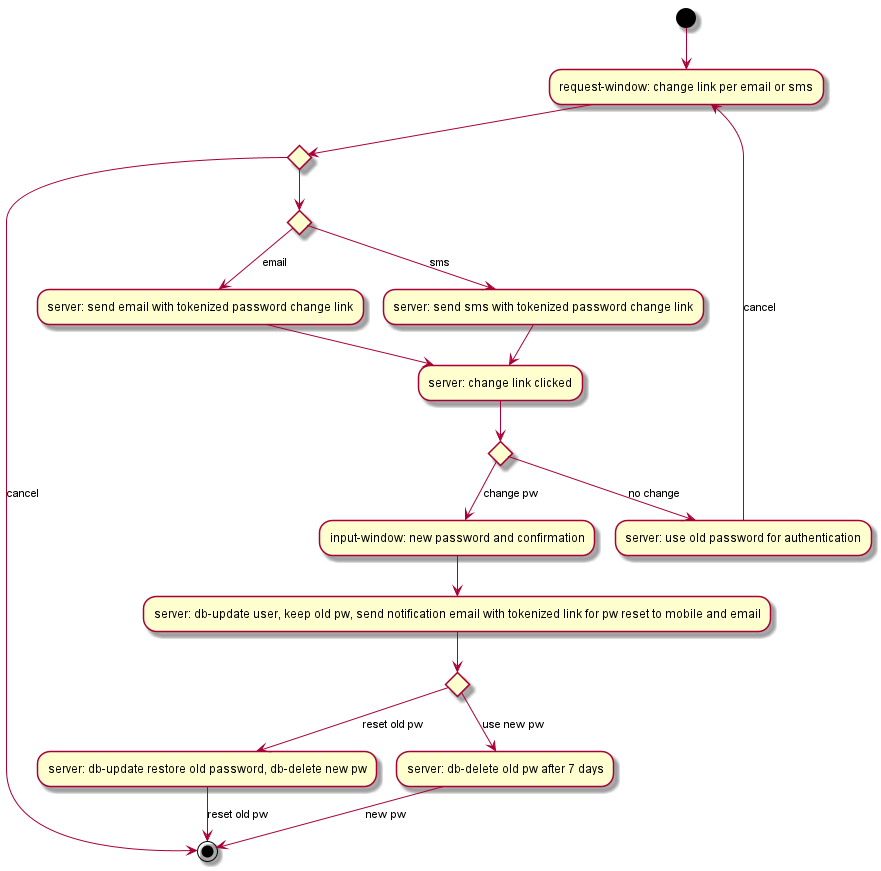

The diagram above was rendered by PlantUML. Its source (embedded in the PNG):
@startuml
(*)  --> "request-window: change link per email or sms"
if "" then
--> [cancel] (*)
else
if "" then
    --> [email] "server: send email with tokenized password change link"
    --> "server: change link clicked"
else
    --> [sms] "server: send sms with tokenized password change link"
Endif
--> "server: change link clicked"
if "" then
    --> [no change] "server: use old password for authentication"
    --> [cancel] "request-window: change link per email or sms"
else
    --> [change pw] "input-window: new password and confirmation"
    --> "server: db-update user, keep old pw, send notification email with tokenized link for pw reset to mobile and email"
    if "" then
        --> [reset old pw] "server: db-update restore old password, db-delete new pw"
        --> [reset old pw] (*)
    else
        --> [use new pw] "server: db-delete old pw after 7 days"
        --> [new pw] (*)
    Endif
Endif
Endif
@enduml